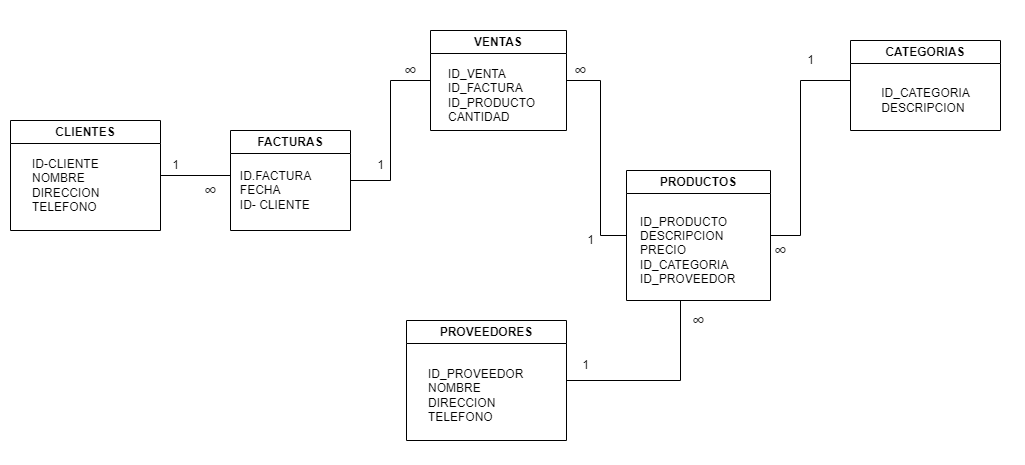

The diagram above was exported from draw.io. Its source (the exported page's mxGraphModel, read from the mxfile embedded in the PNG):
<mxGraphModel dx="1290" dy="549" grid="1" gridSize="10" guides="1" tooltips="1" connect="1" arrows="1" fold="1" page="1" pageScale="1" pageWidth="827" pageHeight="1169" math="0" shadow="0">
  <root>
    <mxCell id="0" />
    <mxCell id="1" parent="0" />
    <mxCell id="cD55III0MYr5jeDbJWSR-1" value="CLIENTES" style="swimlane;whiteSpace=wrap;html=1;" vertex="1" parent="1">
      <mxGeometry x="10" y="120" width="150" height="110" as="geometry">
        <mxRectangle x="90" y="170" width="140" height="30" as="alternateBounds" />
      </mxGeometry>
    </mxCell>
    <mxCell id="cD55III0MYr5jeDbJWSR-7" value="ID-CLIENTE&lt;br&gt;NOMBRE&lt;br&gt;DIRECCION&lt;br&gt;TELEFONO" style="text;html=1;align=left;verticalAlign=middle;resizable=0;points=[];autosize=1;strokeColor=none;fillColor=none;" vertex="1" parent="cD55III0MYr5jeDbJWSR-1">
      <mxGeometry x="20" y="30" width="90" height="70" as="geometry" />
    </mxCell>
    <mxCell id="cD55III0MYr5jeDbJWSR-2" value="FACTURAS" style="swimlane;whiteSpace=wrap;html=1;" vertex="1" parent="1">
      <mxGeometry x="230" y="130" width="120" height="100" as="geometry" />
    </mxCell>
    <mxCell id="cD55III0MYr5jeDbJWSR-8" value="&lt;div style=&quot;text-align: left;&quot;&gt;&lt;span style=&quot;background-color: initial;&quot;&gt;ID.FACTURA&lt;/span&gt;&lt;/div&gt;&lt;div style=&quot;text-align: left;&quot;&gt;&lt;span style=&quot;background-color: initial;&quot;&gt;FECHA&lt;/span&gt;&lt;/div&gt;&lt;div style=&quot;text-align: left;&quot;&gt;&lt;span style=&quot;background-color: initial;&quot;&gt;ID- CLIENTE&lt;/span&gt;&lt;/div&gt;" style="text;html=1;align=center;verticalAlign=middle;resizable=0;points=[];autosize=1;strokeColor=none;fillColor=none;" vertex="1" parent="cD55III0MYr5jeDbJWSR-2">
      <mxGeometry y="30" width="90" height="60" as="geometry" />
    </mxCell>
    <mxCell id="cD55III0MYr5jeDbJWSR-3" value="PRODUCTOS" style="swimlane;whiteSpace=wrap;html=1;" vertex="1" parent="1">
      <mxGeometry x="626" y="170" width="144" height="130" as="geometry">
        <mxRectangle x="90" y="170" width="140" height="30" as="alternateBounds" />
      </mxGeometry>
    </mxCell>
    <mxCell id="cD55III0MYr5jeDbJWSR-10" value="ID_PRODUCTO&lt;br&gt;DESCRIPCION&lt;br&gt;PRECIO&lt;br&gt;ID_CATEGORIA&lt;br&gt;ID_PROVEEDOR" style="text;html=1;align=left;verticalAlign=middle;resizable=0;points=[];autosize=1;strokeColor=none;fillColor=none;" vertex="1" parent="cD55III0MYr5jeDbJWSR-3">
      <mxGeometry x="12" y="35" width="120" height="90" as="geometry" />
    </mxCell>
    <mxCell id="cD55III0MYr5jeDbJWSR-4" value="CATEGORIAS" style="swimlane;whiteSpace=wrap;html=1;" vertex="1" parent="1">
      <mxGeometry x="850" y="40" width="150" height="90" as="geometry">
        <mxRectangle x="90" y="170" width="140" height="30" as="alternateBounds" />
      </mxGeometry>
    </mxCell>
    <mxCell id="cD55III0MYr5jeDbJWSR-11" value="&lt;div style=&quot;text-align: left;&quot;&gt;&lt;span style=&quot;background-color: initial;&quot;&gt;ID_CATEGORIA&lt;/span&gt;&lt;/div&gt;&lt;div style=&quot;text-align: left;&quot;&gt;&lt;span style=&quot;background-color: initial;&quot;&gt;DESCRIPCION&lt;/span&gt;&lt;/div&gt;" style="text;html=1;align=center;verticalAlign=middle;resizable=0;points=[];autosize=1;strokeColor=none;fillColor=none;" vertex="1" parent="cD55III0MYr5jeDbJWSR-4">
      <mxGeometry x="20" y="40" width="110" height="40" as="geometry" />
    </mxCell>
    <mxCell id="cD55III0MYr5jeDbJWSR-5" value="PROVEEDORES" style="swimlane;whiteSpace=wrap;html=1;" vertex="1" parent="1">
      <mxGeometry x="406" y="320" width="160" height="120" as="geometry">
        <mxRectangle x="90" y="170" width="140" height="30" as="alternateBounds" />
      </mxGeometry>
    </mxCell>
    <mxCell id="cD55III0MYr5jeDbJWSR-12" value="ID_PROVEEDOR&lt;br&gt;NOMBRE&lt;br&gt;DIRECCION&lt;br&gt;TELEFONO" style="text;html=1;align=left;verticalAlign=middle;resizable=0;points=[];autosize=1;strokeColor=none;fillColor=none;" vertex="1" parent="cD55III0MYr5jeDbJWSR-5">
      <mxGeometry x="20" y="40" width="120" height="70" as="geometry" />
    </mxCell>
    <mxCell id="cD55III0MYr5jeDbJWSR-6" value="VENTAS" style="swimlane;whiteSpace=wrap;html=1;" vertex="1" parent="1">
      <mxGeometry x="430" y="30" width="136" height="100" as="geometry">
        <mxRectangle x="90" y="170" width="140" height="30" as="alternateBounds" />
      </mxGeometry>
    </mxCell>
    <mxCell id="cD55III0MYr5jeDbJWSR-9" value="ID_VENTA&lt;br&gt;ID_FACTURA&lt;br&gt;ID_PRODUCTO&lt;br&gt;CANTIDAD" style="text;html=1;align=left;verticalAlign=middle;resizable=0;points=[];autosize=1;strokeColor=none;fillColor=none;" vertex="1" parent="cD55III0MYr5jeDbJWSR-6">
      <mxGeometry x="16" y="30" width="110" height="70" as="geometry" />
    </mxCell>
    <mxCell id="cD55III0MYr5jeDbJWSR-13" value="" style="endArrow=none;html=1;rounded=0;exitX=1;exitY=0.5;exitDx=0;exitDy=0;entryX=0;entryY=0.25;entryDx=0;entryDy=0;entryPerimeter=0;" edge="1" parent="1" source="cD55III0MYr5jeDbJWSR-1" target="cD55III0MYr5jeDbJWSR-8">
      <mxGeometry width="50" height="50" relative="1" as="geometry">
        <mxPoint x="170" y="180" as="sourcePoint" />
        <mxPoint x="210" y="230" as="targetPoint" />
      </mxGeometry>
    </mxCell>
    <mxCell id="cD55III0MYr5jeDbJWSR-14" value="" style="endArrow=none;html=1;rounded=0;exitX=1;exitY=0.5;exitDx=0;exitDy=0;entryX=0;entryY=0.5;entryDx=0;entryDy=0;" edge="1" parent="1" source="cD55III0MYr5jeDbJWSR-2" target="cD55III0MYr5jeDbJWSR-6">
      <mxGeometry width="50" height="50" relative="1" as="geometry">
        <mxPoint x="160" y="280" as="sourcePoint" />
        <mxPoint x="210" y="230" as="targetPoint" />
        <Array as="points">
          <mxPoint x="390" y="180" />
          <mxPoint x="390" y="80" />
        </Array>
      </mxGeometry>
    </mxCell>
    <mxCell id="cD55III0MYr5jeDbJWSR-15" value="" style="endArrow=none;html=1;rounded=0;exitX=1;exitY=0.5;exitDx=0;exitDy=0;entryX=0;entryY=0.5;entryDx=0;entryDy=0;" edge="1" parent="1" source="cD55III0MYr5jeDbJWSR-6" target="cD55III0MYr5jeDbJWSR-3">
      <mxGeometry width="50" height="50" relative="1" as="geometry">
        <mxPoint x="420" y="280" as="sourcePoint" />
        <mxPoint x="470" y="230" as="targetPoint" />
        <Array as="points">
          <mxPoint x="600" y="80" />
          <mxPoint x="600" y="235" />
        </Array>
      </mxGeometry>
    </mxCell>
    <mxCell id="cD55III0MYr5jeDbJWSR-16" value="" style="endArrow=none;html=1;rounded=0;exitX=1;exitY=0.5;exitDx=0;exitDy=0;" edge="1" parent="1" source="cD55III0MYr5jeDbJWSR-3">
      <mxGeometry width="50" height="50" relative="1" as="geometry">
        <mxPoint x="640" y="280" as="sourcePoint" />
        <mxPoint x="850" y="80" as="targetPoint" />
        <Array as="points">
          <mxPoint x="800" y="235" />
          <mxPoint x="800" y="80" />
        </Array>
      </mxGeometry>
    </mxCell>
    <mxCell id="cD55III0MYr5jeDbJWSR-17" value="" style="endArrow=none;html=1;rounded=0;exitX=1;exitY=0.5;exitDx=0;exitDy=0;" edge="1" parent="1" source="cD55III0MYr5jeDbJWSR-5">
      <mxGeometry width="50" height="50" relative="1" as="geometry">
        <mxPoint x="510" y="280" as="sourcePoint" />
        <mxPoint x="680" y="300" as="targetPoint" />
        <Array as="points">
          <mxPoint x="680" y="380" />
        </Array>
      </mxGeometry>
    </mxCell>
    <mxCell id="cD55III0MYr5jeDbJWSR-18" value="1" style="text;html=1;align=center;verticalAlign=middle;resizable=0;points=[];autosize=1;strokeColor=none;fillColor=none;" vertex="1" parent="1">
      <mxGeometry x="160" y="150" width="30" height="30" as="geometry" />
    </mxCell>
    <mxCell id="cD55III0MYr5jeDbJWSR-19" value="&lt;font style=&quot;font-size: 18px;&quot;&gt;∞&lt;/font&gt;" style="text;html=1;align=center;verticalAlign=middle;resizable=0;points=[];autosize=1;strokeColor=none;fillColor=none;" vertex="1" parent="1">
      <mxGeometry x="190" y="170" width="40" height="40" as="geometry" />
    </mxCell>
    <mxCell id="cD55III0MYr5jeDbJWSR-21" value="1" style="text;html=1;align=center;verticalAlign=middle;resizable=0;points=[];autosize=1;strokeColor=none;fillColor=none;" vertex="1" parent="1">
      <mxGeometry x="365" y="150" width="30" height="30" as="geometry" />
    </mxCell>
    <mxCell id="cD55III0MYr5jeDbJWSR-22" value="&lt;font style=&quot;font-size: 18px;&quot;&gt;∞&lt;/font&gt;" style="text;html=1;align=center;verticalAlign=middle;resizable=0;points=[];autosize=1;strokeColor=none;fillColor=none;" vertex="1" parent="1">
      <mxGeometry x="390" y="50" width="40" height="40" as="geometry" />
    </mxCell>
    <mxCell id="cD55III0MYr5jeDbJWSR-24" value="&lt;font style=&quot;font-size: 18px;&quot;&gt;∞&lt;/font&gt;" style="text;html=1;align=center;verticalAlign=middle;resizable=0;points=[];autosize=1;strokeColor=none;fillColor=none;" vertex="1" parent="1">
      <mxGeometry x="560" y="50" width="40" height="40" as="geometry" />
    </mxCell>
    <mxCell id="cD55III0MYr5jeDbJWSR-26" value="1" style="text;html=1;align=center;verticalAlign=middle;resizable=0;points=[];autosize=1;strokeColor=none;fillColor=none;" vertex="1" parent="1">
      <mxGeometry x="575" y="225" width="30" height="30" as="geometry" />
    </mxCell>
    <mxCell id="cD55III0MYr5jeDbJWSR-27" value="&lt;font style=&quot;font-size: 18px;&quot;&gt;∞&lt;/font&gt;" style="text;html=1;align=center;verticalAlign=middle;resizable=0;points=[];autosize=1;strokeColor=none;fillColor=none;" vertex="1" parent="1">
      <mxGeometry x="760" y="230" width="40" height="40" as="geometry" />
    </mxCell>
    <mxCell id="cD55III0MYr5jeDbJWSR-28" value="1" style="text;html=1;align=center;verticalAlign=middle;resizable=0;points=[];autosize=1;strokeColor=none;fillColor=none;" vertex="1" parent="1">
      <mxGeometry x="795" y="45" width="30" height="30" as="geometry" />
    </mxCell>
    <mxCell id="cD55III0MYr5jeDbJWSR-29" value="&lt;font style=&quot;font-size: 18px;&quot;&gt;∞&lt;/font&gt;" style="text;html=1;align=center;verticalAlign=middle;resizable=0;points=[];autosize=1;strokeColor=none;fillColor=none;" vertex="1" parent="1">
      <mxGeometry x="678" y="300" width="40" height="40" as="geometry" />
    </mxCell>
    <mxCell id="cD55III0MYr5jeDbJWSR-30" value="1" style="text;html=1;align=center;verticalAlign=middle;resizable=0;points=[];autosize=1;strokeColor=none;fillColor=none;" vertex="1" parent="1">
      <mxGeometry x="570" y="350" width="30" height="30" as="geometry" />
    </mxCell>
  </root>
</mxGraphModel>